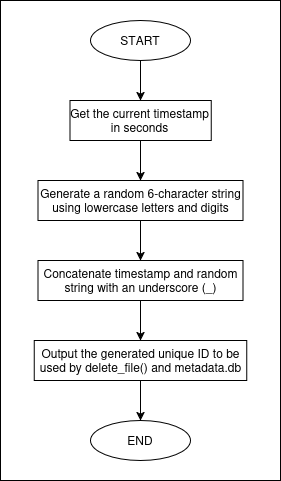

The diagram above was exported from draw.io. Its source (the exported page's mxGraphModel, read from the mxfile embedded in the PNG):
<mxGraphModel dx="1305" dy="795" grid="1" gridSize="10" guides="1" tooltips="1" connect="1" arrows="1" fold="1" page="1" pageScale="1" pageWidth="827" pageHeight="1169" math="0" shadow="0">
  <root>
    <mxCell id="0" />
    <mxCell id="1" parent="0" />
    <mxCell id="8QD4StZRJ07flAdpTlx1-1" value="" style="rounded=0;whiteSpace=wrap;html=1;" vertex="1" parent="1">
      <mxGeometry x="230.01" y="20" width="280" height="480" as="geometry" />
    </mxCell>
    <mxCell id="8QD4StZRJ07flAdpTlx1-2" style="edgeStyle=orthogonalEdgeStyle;rounded=0;orthogonalLoop=1;jettySize=auto;html=1;exitX=0.5;exitY=1;exitDx=0;exitDy=0;entryX=0.5;entryY=0;entryDx=0;entryDy=0;" edge="1" parent="1" source="8QD4StZRJ07flAdpTlx1-3" target="8QD4StZRJ07flAdpTlx1-7">
      <mxGeometry relative="1" as="geometry" />
    </mxCell>
    <mxCell id="8QD4StZRJ07flAdpTlx1-3" value="START" style="ellipse;whiteSpace=wrap;html=1;" vertex="1" parent="1">
      <mxGeometry x="320" y="40" width="100" height="40" as="geometry" />
    </mxCell>
    <mxCell id="8QD4StZRJ07flAdpTlx1-4" value="END" style="ellipse;whiteSpace=wrap;html=1;" vertex="1" parent="1">
      <mxGeometry x="320" y="440" width="100" height="40" as="geometry" />
    </mxCell>
    <mxCell id="8QD4StZRJ07flAdpTlx1-5" style="edgeStyle=orthogonalEdgeStyle;rounded=0;orthogonalLoop=1;jettySize=auto;html=1;exitX=0.5;exitY=1;exitDx=0;exitDy=0;" edge="1" parent="1" source="8QD4StZRJ07flAdpTlx1-4" target="8QD4StZRJ07flAdpTlx1-4">
      <mxGeometry relative="1" as="geometry" />
    </mxCell>
    <mxCell id="8QD4StZRJ07flAdpTlx1-6" style="edgeStyle=orthogonalEdgeStyle;rounded=0;orthogonalLoop=1;jettySize=auto;html=1;exitX=0.5;exitY=1;exitDx=0;exitDy=0;entryX=0.5;entryY=0;entryDx=0;entryDy=0;" edge="1" parent="1" source="8QD4StZRJ07flAdpTlx1-7" target="8QD4StZRJ07flAdpTlx1-9">
      <mxGeometry relative="1" as="geometry" />
    </mxCell>
    <mxCell id="8QD4StZRJ07flAdpTlx1-7" value="Get the current timestamp in seconds" style="rounded=0;whiteSpace=wrap;html=1;align=center;" vertex="1" parent="1">
      <mxGeometry x="299.38" y="120" width="141.25" height="40" as="geometry" />
    </mxCell>
    <mxCell id="8QD4StZRJ07flAdpTlx1-8" style="edgeStyle=orthogonalEdgeStyle;rounded=0;orthogonalLoop=1;jettySize=auto;html=1;exitX=0.5;exitY=1;exitDx=0;exitDy=0;entryX=0.5;entryY=0;entryDx=0;entryDy=0;" edge="1" parent="1" source="8QD4StZRJ07flAdpTlx1-9" target="8QD4StZRJ07flAdpTlx1-11">
      <mxGeometry relative="1" as="geometry" />
    </mxCell>
    <mxCell id="8QD4StZRJ07flAdpTlx1-9" value="Generate a random 6-character string using lowercase letters and digits" style="rounded=0;whiteSpace=wrap;html=1;align=center;" vertex="1" parent="1">
      <mxGeometry x="267.5" y="200" width="205" height="40" as="geometry" />
    </mxCell>
    <mxCell id="8QD4StZRJ07flAdpTlx1-10" style="edgeStyle=orthogonalEdgeStyle;rounded=0;orthogonalLoop=1;jettySize=auto;html=1;exitX=0.5;exitY=1;exitDx=0;exitDy=0;entryX=0.5;entryY=0;entryDx=0;entryDy=0;" edge="1" parent="1" source="8QD4StZRJ07flAdpTlx1-11" target="8QD4StZRJ07flAdpTlx1-13">
      <mxGeometry relative="1" as="geometry" />
    </mxCell>
    <mxCell id="8QD4StZRJ07flAdpTlx1-11" value="Concatenate timestamp and random string with an underscore (_)" style="rounded=0;whiteSpace=wrap;html=1;align=center;" vertex="1" parent="1">
      <mxGeometry x="267.5" y="280" width="205" height="40" as="geometry" />
    </mxCell>
    <mxCell id="8QD4StZRJ07flAdpTlx1-12" style="edgeStyle=orthogonalEdgeStyle;rounded=0;orthogonalLoop=1;jettySize=auto;html=1;exitX=0.5;exitY=1;exitDx=0;exitDy=0;entryX=0.5;entryY=0;entryDx=0;entryDy=0;" edge="1" parent="1" source="8QD4StZRJ07flAdpTlx1-13" target="8QD4StZRJ07flAdpTlx1-4">
      <mxGeometry relative="1" as="geometry" />
    </mxCell>
    <mxCell id="8QD4StZRJ07flAdpTlx1-13" value="Output the generated unique ID to be used by delete_file() and metadata.db" style="rounded=0;whiteSpace=wrap;html=1;align=center;" vertex="1" parent="1">
      <mxGeometry x="263.75" y="360" width="212.5" height="40" as="geometry" />
    </mxCell>
  </root>
</mxGraphModel>